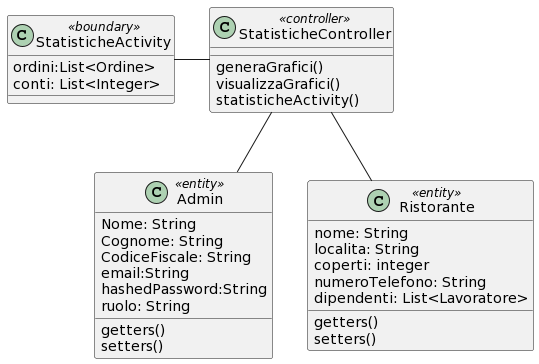

The diagram above was rendered by PlantUML. Its source (embedded in the PNG):
@startuml
class Admin <<entity>> {
 Nome: String
 Cognome: String
 CodiceFiscale: String
 email:String
 hashedPassword:String
 ruolo: String
 getters()
 setters()
}

class Ristorante<<entity>> {
 nome: String
 localita: String
 coperti: integer
 numeroTelefono: String
 dipendenti: List<Lavoratore>
 getters()
 setters()
}


class StatisticheController << controller >> {
generaGrafici()
visualizzaGrafici()
statisticheActivity()
}



class StatisticheActivity << boundary >> {
 ordini:List<Ordine>
 conti: List<Integer>
}


StatisticheController -- Admin
StatisticheController -- Ristorante
StatisticheController -left- StatisticheActivity
@enduml